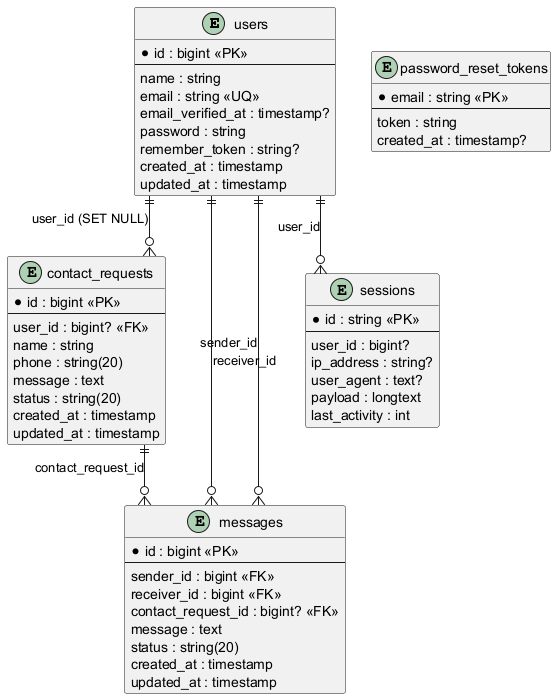

The diagram above was rendered by PlantUML. Its source (embedded in the PNG):
@startuml
hide methods
hide stereotypes
skinparam linetype ortho

entity "users" as users {
  *id : bigint <<PK>>
  --
  name : string
  email : string <<UQ>>
  email_verified_at : timestamp?
  password : string
  remember_token : string?
  created_at : timestamp
  updated_at : timestamp
}

entity "contact_requests" as contact_requests {
  *id : bigint <<PK>>
  --
  user_id : bigint? <<FK>>
  name : string
  phone : string(20)
  message : text
  status : string(20)
  created_at : timestamp
  updated_at : timestamp
}

entity "messages" as messages {
  *id : bigint <<PK>>
  --
  sender_id : bigint <<FK>>
  receiver_id : bigint <<FK>>
  contact_request_id : bigint? <<FK>>
  message : text
  status : string(20)
  created_at : timestamp
  updated_at : timestamp
}

entity "sessions" as sessions {
  *id : string <<PK>>
  --
  user_id : bigint?
  ip_address : string?
  user_agent : text?
  payload : longtext
  last_activity : int
}

entity "password_reset_tokens" as prt {
  *email : string <<PK>>
  --
  token : string
  created_at : timestamp?
}

users ||--o{ contact_requests : user_id (SET NULL)
users ||--o{ messages : sender_id
users ||--o{ messages : receiver_id
contact_requests ||--o{ messages : contact_request_id
users ||--o{ sessions : user_id

@enduml